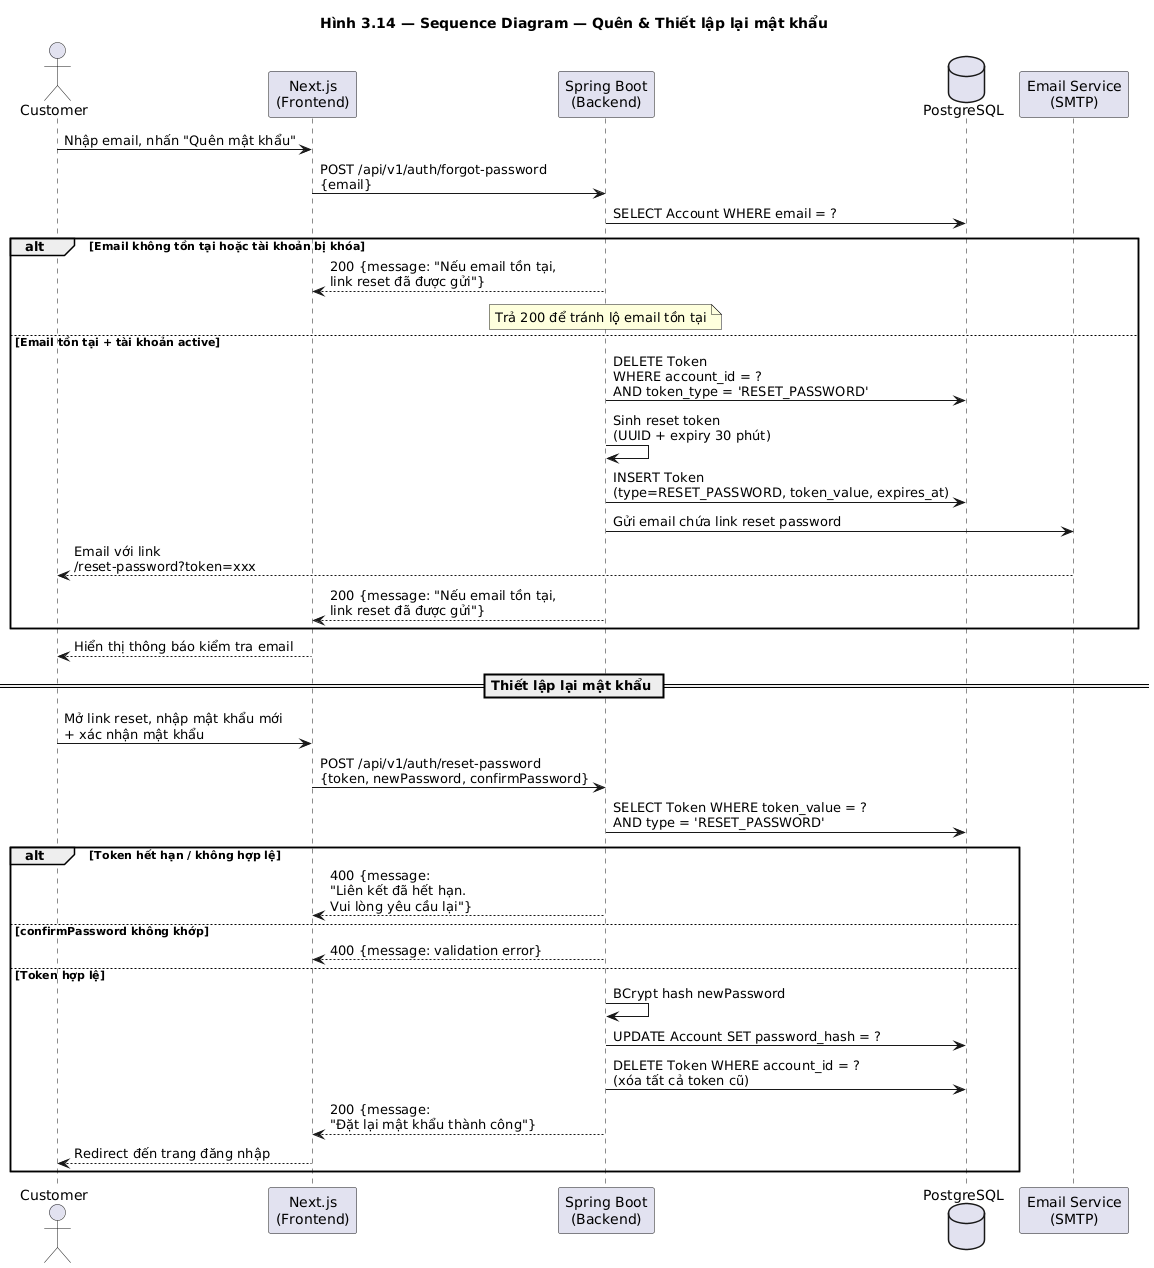

The diagram above was rendered by PlantUML. Its source (embedded in the PNG):
@startuml seq_forgot_password
title Hình 3.14 — Sequence Diagram — Quên & Thiết lập lại mật khẩu

actor Customer
participant "Next.js\n(Frontend)" as FE
participant "Spring Boot\n(Backend)" as BE
database "PostgreSQL" as DB
participant "Email Service\n(SMTP)" as Email

Customer -> FE : Nhập email, nhấn "Quên mật khẩu"
FE -> BE : POST /api/v1/auth/forgot-password\n{email}
BE -> DB : SELECT Account WHERE email = ?

alt Email không tồn tại hoặc tài khoản bị khóa
    BE --> FE : 200 {message: "Nếu email tồn tại,\nlink reset đã được gửi"}
    note over BE : Trả 200 để tránh lộ email tồn tại
else Email tồn tại + tài khoản active
    BE -> DB : DELETE Token\nWHERE account_id = ?\nAND token_type = 'RESET_PASSWORD'
    BE -> BE : Sinh reset token\n(UUID + expiry 30 phút)
    BE -> DB : INSERT Token\n(type=RESET_PASSWORD, token_value, expires_at)
    BE -> Email : Gửi email chứa link reset password
    Email --> Customer : Email với link\n/reset-password?token=xxx
    BE --> FE : 200 {message: "Nếu email tồn tại,\nlink reset đã được gửi"}
end

FE --> Customer : Hiển thị thông báo kiểm tra email

== Thiết lập lại mật khẩu ==
Customer -> FE : Mở link reset, nhập mật khẩu mới\n+ xác nhận mật khẩu
FE -> BE : POST /api/v1/auth/reset-password\n{token, newPassword, confirmPassword}
BE -> DB : SELECT Token WHERE token_value = ?\nAND type = 'RESET_PASSWORD'

alt Token hết hạn / không hợp lệ
    BE --> FE : 400 {message:\n"Liên kết đã hết hạn.\nVui lòng yêu cầu lại"}
else confirmPassword không khớp
    BE --> FE : 400 {message: validation error}
else Token hợp lệ
    BE -> BE : BCrypt hash newPassword
    BE -> DB : UPDATE Account SET password_hash = ?
    BE -> DB : DELETE Token WHERE account_id = ?\n(xóa tất cả token cũ)
    BE --> FE : 200 {message:\n"Đặt lại mật khẩu thành công"}
    FE --> Customer : Redirect đến trang đăng nhập
end

@enduml